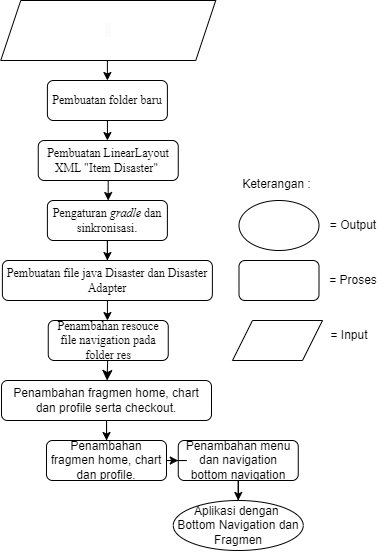

The diagram above was exported from draw.io. Its source (the exported page's mxGraphModel, read from the mxfile embedded in the PNG):
<mxGraphModel dx="724" dy="1561" grid="1" gridSize="10" guides="1" tooltips="1" connect="1" arrows="1" fold="1" page="1" pageScale="1" pageWidth="827" pageHeight="1169" math="0" shadow="0">
  <root>
    <mxCell id="WIyWlLk6GJQsqaUBKTNV-0" />
    <mxCell id="WIyWlLk6GJQsqaUBKTNV-1" parent="WIyWlLk6GJQsqaUBKTNV-0" />
    <mxCell id="qOiwXPOletcR2qcZ7PpY-64" value="= Input" style="text;strokeColor=none;align=center;fillColor=none;html=1;verticalAlign=middle;whiteSpace=wrap;rounded=0;" parent="WIyWlLk6GJQsqaUBKTNV-1" vertex="1">
      <mxGeometry x="537.5" y="-500" width="60" height="30" as="geometry" />
    </mxCell>
    <mxCell id="qOiwXPOletcR2qcZ7PpY-65" value="= Proses" style="text;strokeColor=none;align=center;fillColor=none;html=1;verticalAlign=middle;whiteSpace=wrap;rounded=0;" parent="WIyWlLk6GJQsqaUBKTNV-1" vertex="1">
      <mxGeometry x="542" y="-555" width="60" height="30" as="geometry" />
    </mxCell>
    <mxCell id="qOiwXPOletcR2qcZ7PpY-66" value="= Output" style="text;strokeColor=none;align=center;fillColor=none;html=1;verticalAlign=middle;whiteSpace=wrap;rounded=0;" parent="WIyWlLk6GJQsqaUBKTNV-1" vertex="1">
      <mxGeometry x="542" y="-610" width="60" height="30" as="geometry" />
    </mxCell>
    <mxCell id="qOiwXPOletcR2qcZ7PpY-68" style="edgeStyle=orthogonalEdgeStyle;rounded=0;orthogonalLoop=1;jettySize=auto;html=1;exitX=0.5;exitY=1;exitDx=0;exitDy=0;" parent="WIyWlLk6GJQsqaUBKTNV-1" source="qOiwXPOletcR2qcZ7PpY-65" target="qOiwXPOletcR2qcZ7PpY-65" edge="1">
      <mxGeometry relative="1" as="geometry" />
    </mxCell>
    <mxCell id="NSf8Av-SZ9j_jIAmKQxS-56" value="" style="ellipse;whiteSpace=wrap;html=1;" parent="WIyWlLk6GJQsqaUBKTNV-1" vertex="1">
      <mxGeometry x="457.5" y="-620" width="80" height="50" as="geometry" />
    </mxCell>
    <mxCell id="EST5MzjNlKueft1H08Lp-5" value="" style="rounded=1;whiteSpace=wrap;html=1;" parent="WIyWlLk6GJQsqaUBKTNV-1" vertex="1">
      <mxGeometry x="457.5" y="-560" width="80" height="40" as="geometry" />
    </mxCell>
    <mxCell id="KDyS8Tg7q8YRYml_eqwj-4" value="Keterangan :" style="text;strokeColor=none;align=center;fillColor=none;html=1;verticalAlign=middle;whiteSpace=wrap;rounded=0;" parent="WIyWlLk6GJQsqaUBKTNV-1" vertex="1">
      <mxGeometry x="450" y="-652" width="91" height="32" as="geometry" />
    </mxCell>
    <mxCell id="96gbs0QquGZcYderkpwh-2" value="" style="shape=parallelogram;perimeter=parallelogramPerimeter;whiteSpace=wrap;html=1;fixedSize=1;" parent="WIyWlLk6GJQsqaUBKTNV-1" vertex="1">
      <mxGeometry x="451" y="-500" width="90" height="40" as="geometry" />
    </mxCell>
    <mxCell id="96gbs0QquGZcYderkpwh-3" value="&lt;br&gt;&lt;span style=&quot;color: rgb(0, 0, 0); font-family: &amp;quot;Times New Roman&amp;quot;; font-size: 12px; font-style: normal; font-variant-ligatures: normal; font-variant-caps: normal; font-weight: 400; letter-spacing: normal; orphans: 2; text-align: center; text-indent: 0px; text-transform: none; widows: 2; word-spacing: 0px; -webkit-text-stroke-width: 0px; white-space: normal; background-color: rgb(251, 251, 251); text-decoration-thickness: initial; text-decoration-style: initial; text-decoration-color: initial; display: inline !important; float: none;&quot;&gt;&amp;nbsp;&lt;/span&gt;&lt;span style=&quot;color: rgb(0, 0, 0); font-family: &amp;quot;Times New Roman&amp;quot;; font-size: 12px; font-variant-ligatures: normal; font-variant-caps: normal; font-weight: 400; letter-spacing: normal; orphans: 2; text-align: center; text-indent: 0px; text-transform: none; widows: 2; word-spacing: 0px; -webkit-text-stroke-width: 0px; white-space: normal; background-color: rgb(251, 251, 251); text-decoration-thickness: initial; text-decoration-style: initial; text-decoration-color: initial; float: none; display: inline !important;&quot;&gt;&lt;i&gt;&amp;nbsp;&lt;/i&gt;&lt;/span&gt;&lt;div&gt;&lt;br&gt;&lt;/div&gt;" style="shape=parallelogram;perimeter=parallelogramPerimeter;whiteSpace=wrap;html=1;fixedSize=1;" parent="WIyWlLk6GJQsqaUBKTNV-1" vertex="1">
      <mxGeometry x="219.25" y="-820" width="215" height="60" as="geometry" />
    </mxCell>
    <mxCell id="96gbs0QquGZcYderkpwh-45" value="" style="edgeStyle=orthogonalEdgeStyle;rounded=0;orthogonalLoop=1;jettySize=auto;html=1;" parent="WIyWlLk6GJQsqaUBKTNV-1" source="96gbs0QquGZcYderkpwh-25" target="96gbs0QquGZcYderkpwh-44" edge="1">
      <mxGeometry relative="1" as="geometry" />
    </mxCell>
    <mxCell id="96gbs0QquGZcYderkpwh-25" value="&lt;font face=&quot;Times New Roman&quot;&gt;Pembuatan LinearLayout XML &quot;Item Disaster&quot;&amp;nbsp;&lt;br&gt;&lt;/font&gt;" style="rounded=1;whiteSpace=wrap;html=1;" parent="WIyWlLk6GJQsqaUBKTNV-1" vertex="1">
      <mxGeometry x="256.75" y="-680" width="140" height="40" as="geometry" />
    </mxCell>
    <mxCell id="96gbs0QquGZcYderkpwh-43" value="" style="edgeStyle=orthogonalEdgeStyle;rounded=0;orthogonalLoop=1;jettySize=auto;html=1;" parent="WIyWlLk6GJQsqaUBKTNV-1" source="96gbs0QquGZcYderkpwh-28" target="96gbs0QquGZcYderkpwh-25" edge="1">
      <mxGeometry relative="1" as="geometry" />
    </mxCell>
    <mxCell id="96gbs0QquGZcYderkpwh-28" value="&lt;font face=&quot;Times New Roman&quot;&gt;Pembuatan folder baru&lt;/font&gt;" style="rounded=1;whiteSpace=wrap;html=1;" parent="WIyWlLk6GJQsqaUBKTNV-1" vertex="1">
      <mxGeometry x="265.89" y="-740" width="120" height="40" as="geometry" />
    </mxCell>
    <mxCell id="96gbs0QquGZcYderkpwh-42" value="" style="endArrow=classic;html=1;rounded=0;" parent="WIyWlLk6GJQsqaUBKTNV-1" edge="1">
      <mxGeometry width="50" height="50" relative="1" as="geometry">
        <mxPoint x="325.89" y="-760" as="sourcePoint" />
        <mxPoint x="325.89" y="-740" as="targetPoint" />
      </mxGeometry>
    </mxCell>
    <mxCell id="96gbs0QquGZcYderkpwh-47" style="edgeStyle=orthogonalEdgeStyle;rounded=0;orthogonalLoop=1;jettySize=auto;html=1;" parent="WIyWlLk6GJQsqaUBKTNV-1" source="96gbs0QquGZcYderkpwh-44" target="96gbs0QquGZcYderkpwh-46" edge="1">
      <mxGeometry relative="1" as="geometry" />
    </mxCell>
    <mxCell id="96gbs0QquGZcYderkpwh-44" value="&lt;p class=&quot;MsoNormal&quot;&gt;&lt;font face=&quot;Times New Roman&quot;&gt;Pengaturan&lt;i&gt; gradle &lt;/i&gt;dan sinkronisasi.&lt;/font&gt;&lt;/p&gt;" style="rounded=1;whiteSpace=wrap;html=1;" parent="WIyWlLk6GJQsqaUBKTNV-1" vertex="1">
      <mxGeometry x="265.89000000000004" y="-620" width="120" height="40" as="geometry" />
    </mxCell>
    <mxCell id="96gbs0QquGZcYderkpwh-49" value="" style="edgeStyle=orthogonalEdgeStyle;rounded=0;orthogonalLoop=1;jettySize=auto;html=1;" parent="WIyWlLk6GJQsqaUBKTNV-1" source="96gbs0QquGZcYderkpwh-46" target="96gbs0QquGZcYderkpwh-48" edge="1">
      <mxGeometry relative="1" as="geometry" />
    </mxCell>
    <mxCell id="96gbs0QquGZcYderkpwh-46" value="&lt;p class=&quot;MsoNormal&quot;&gt;&lt;font face=&quot;Times New Roman&quot;&gt;Pembuatan file java Disaster dan Disaster Adapter&lt;/font&gt;&lt;/p&gt;" style="rounded=1;whiteSpace=wrap;html=1;" parent="WIyWlLk6GJQsqaUBKTNV-1" vertex="1">
      <mxGeometry x="220.88" y="-560" width="210" height="40" as="geometry" />
    </mxCell>
    <mxCell id="wkY-Wju6mUaFzNIKbAbV-1" value="" style="edgeStyle=none;curved=1;rounded=0;orthogonalLoop=1;jettySize=auto;html=1;fontSize=12;startSize=8;endSize=8;" parent="WIyWlLk6GJQsqaUBKTNV-1" source="96gbs0QquGZcYderkpwh-48" target="96gbs0QquGZcYderkpwh-63" edge="1">
      <mxGeometry relative="1" as="geometry" />
    </mxCell>
    <mxCell id="96gbs0QquGZcYderkpwh-48" value="&lt;p class=&quot;MsoNormal&quot;&gt;&lt;font face=&quot;Times New Roman&quot;&gt;Penambahan resouce file navigation pada folder res&lt;/font&gt;&lt;/p&gt;" style="rounded=1;whiteSpace=wrap;html=1;" parent="WIyWlLk6GJQsqaUBKTNV-1" vertex="1">
      <mxGeometry x="266.75" y="-500" width="120" height="40" as="geometry" />
    </mxCell>
    <mxCell id="9WLW_xVkenP18kE-oJMM-0" value="" style="edgeStyle=orthogonalEdgeStyle;rounded=0;orthogonalLoop=1;jettySize=auto;html=1;" parent="WIyWlLk6GJQsqaUBKTNV-1" source="96gbs0QquGZcYderkpwh-63" target="LSJItibCaG7ayU8AZr4t-1" edge="1">
      <mxGeometry relative="1" as="geometry" />
    </mxCell>
    <mxCell id="96gbs0QquGZcYderkpwh-63" value="&lt;p class=&quot;MsoNormal&quot;&gt;Penambahan fragmen home, chart dan profile serta checkout.&lt;/p&gt;" style="rounded=1;whiteSpace=wrap;html=1;" parent="WIyWlLk6GJQsqaUBKTNV-1" vertex="1">
      <mxGeometry x="220" y="-440" width="210" height="40" as="geometry" />
    </mxCell>
    <mxCell id="9WLW_xVkenP18kE-oJMM-4" value="" style="edgeStyle=orthogonalEdgeStyle;rounded=0;orthogonalLoop=1;jettySize=auto;html=1;" parent="WIyWlLk6GJQsqaUBKTNV-1" source="LSJItibCaG7ayU8AZr4t-0" target="9WLW_xVkenP18kE-oJMM-3" edge="1">
      <mxGeometry relative="1" as="geometry" />
    </mxCell>
    <mxCell id="LSJItibCaG7ayU8AZr4t-0" value="&lt;p class=&quot;MsoNormal&quot;&gt;Penambahan menu dan navigation bottom navigation&lt;/p&gt;" style="rounded=1;whiteSpace=wrap;html=1;" parent="WIyWlLk6GJQsqaUBKTNV-1" vertex="1">
      <mxGeometry x="396.75" y="-380" width="120" height="40" as="geometry" />
    </mxCell>
    <mxCell id="9WLW_xVkenP18kE-oJMM-2" value="" style="edgeStyle=orthogonalEdgeStyle;rounded=0;orthogonalLoop=1;jettySize=auto;html=1;" parent="WIyWlLk6GJQsqaUBKTNV-1" source="LSJItibCaG7ayU8AZr4t-1" target="LSJItibCaG7ayU8AZr4t-0" edge="1">
      <mxGeometry relative="1" as="geometry" />
    </mxCell>
    <mxCell id="LSJItibCaG7ayU8AZr4t-1" value="&lt;p class=&quot;MsoNormal&quot;&gt;Penambahan fragmen home, chart dan profile.&lt;/p&gt;" style="rounded=1;whiteSpace=wrap;html=1;" parent="WIyWlLk6GJQsqaUBKTNV-1" vertex="1">
      <mxGeometry x="265" y="-380" width="120" height="40" as="geometry" />
    </mxCell>
    <mxCell id="9WLW_xVkenP18kE-oJMM-3" value="Aplikasi dengan&amp;nbsp;&lt;div&gt;Bottom Navigation dan Fragmen&lt;/div&gt;" style="ellipse;whiteSpace=wrap;html=1;" parent="WIyWlLk6GJQsqaUBKTNV-1" vertex="1">
      <mxGeometry x="391.75" y="-320" width="130" height="50" as="geometry" />
    </mxCell>
  </root>
</mxGraphModel>